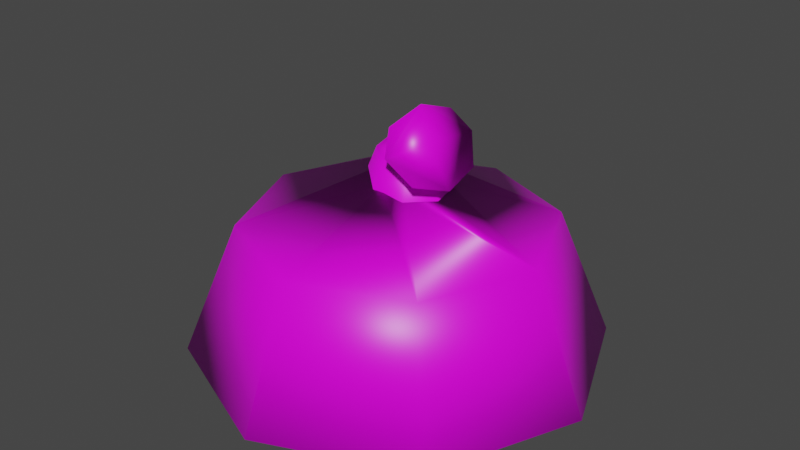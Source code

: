 # Source: LeatherBag.blend  (saved by Blender 3.0.42; exported with 4.5.12 LTS)
import bpy
from mathutils import Matrix  # noqa: F401  (used for matrix-valued properties, if any)

bpy.ops.wm.read_factory_settings(use_empty=True)
scene = bpy.context.scene
scene.name = 'Scene'

# ---- collections
col_collection = bpy.data.collections.new('Collection'); scene.collection.children.link(col_collection)

# ---- images (referenced by path relative to the original .blend; pixels are not part of the script)
import os
ASSET_DIR = os.environ.get("B2B_ASSET_DIR", "")  # directory of the original .blend (textures are referenced by path, not embedded)
HERE = os.path.dirname(os.path.abspath(__file__))  # packed textures are extracted next to this script under _unpacked/

def load_image(name, relpath, width, height, colorspace="sRGB"):
    """Load a texture the original file referenced (path relative to the .blend, or extracted next to this script)."""
    p = next((c for c in (os.path.join(HERE, relpath), os.path.join(ASSET_DIR, relpath)) if relpath and os.path.exists(c)), "")
    if p:
        img = bpy.data.images.load(p, check_existing=True)
        img.name = name
    else:  # same state as the original file: an image datablock whose file is absent (Cycles renders it pink)
        img = bpy.data.images.new(name, width, height)
        img.source = "FILE"
        img.filepath = "//" + (relpath or name)
    img.colorspace_settings.name = colorspace
    return img
img_bagtexture = load_image('BagTexture', 'BagTexture.png', 1024, 1024, 'sRGB')

# ---- materials (node trees are filled in below, after node groups)
mat_material = bpy.data.materials.new('Material')
mat_material.alpha_threshold = 0.0
mat_material.use_transparent_shadow = False
mat_material.line_color = (0.0, 0.0, 0.0, 1.0)

# ---- material node trees
mat_material.use_nodes = True; mat_material.node_tree.nodes.clear()
_N = mat_material.node_tree.nodes; _L = mat_material.node_tree.links
n0 = _N.new('ShaderNodeOutputMaterial'); n0.name = 'Material Output'; n0.location = (300, 300)
n1 = _N.new('ShaderNodeBsdfPrincipled'); n1.name = 'Principled BSDF'; n1.location = (10, 300)
n1.distribution = 'GGX'
n1.subsurface_method = 'RANDOM_WALK_SKIN'
n1.inputs[2].default_value = 0.4
n1.inputs[3].default_value = 1.45
n1.inputs[27].default_value = (0.0, 0.0, 0.0, 1.0)
n1.inputs[28].default_value = 1.0
n2 = _N.new('ShaderNodeTexImage'); n2.name = 'Image Texture'; n2.location = (-589, 103)
n2.image = img_bagtexture
_L.new(n1.outputs[0], n0.inputs[0])
_L.new(n2.outputs[0], n1.inputs[0])
n0.is_active_output = True

# ---- world
world_world = bpy.data.worlds.new('World'); scene.world = world_world
world_world.use_nodes = True; world_world.node_tree.nodes.clear()
_N = world_world.node_tree.nodes; _L = world_world.node_tree.links
n0 = _N.new('ShaderNodeOutputWorld'); n0.name = 'World Output'; n0.location = (300, 300)
n1 = _N.new('ShaderNodeBackground'); n1.name = 'Background'; n1.location = (10, 300)
n1.inputs[0].default_value = (0.05088, 0.05088, 0.05088, 1.0)
_L.new(n1.outputs[0], n0.inputs[0])
n0.is_active_output = True
world_world.color = (0.05088, 0.05088, 0.05088)
world_world.use_sun_shadow = False
world_world.sun_shadow_jitter_overblur = 0.0

# ---- meshes
me_cube = bpy.data.meshes.new('Cube')
me_cube.from_pydata([(0.086, -0.06982, -0.2103), (0.7055, -0.7024, -1.0), (-0.03357, -0.08375, -0.1814), (0.0, -1.0, -1.0), (0.1649, 0.02461, -0.2155), (1.0, 0.0, -1.0), (0.1419, -0.06564, -0.06746), (-0.1233, -0.00645, -0.1454), (-0.7055, -0.7024, -1.0), (-0.1318, 0.1144, -0.1235), (-1.0, 0.0, -1.0), (0.1564, 0.1455, -0.1936), (0.7055, 0.7024, -1.0), (0.06661, 0.2228, -0.1576), (0.0, 1.0, -1.0), (-0.05296, 0.2089, -0.1287), (-0.7055, 0.7024, -1.0), (0.5205, -0.5182, -0.3662), (0.0, -0.7378, -0.3662), (0.7378, -1.57e-09, -0.3662), (-0.5205, -0.5182, -0.3662), (-0.7378, -1.57e-09, -0.3662), (0.5205, 0.5182, -0.3662), (0.001024, 0.7378, -0.3741), (-0.5205, 0.5182, -0.3662), (-0.0826, 0.09037, -0.02074), (-0.07528, -0.01359, -0.03958), (0.001913, -0.08007, -0.07054), (0.2016, -0.1615, -0.09749), (0.1653, 0.1171, -0.08104), (-0.01476, 0.1716, -0.02521), (0.08807, 0.1836, -0.05008), (0.1726, 0.01312, -0.09988), (0.1047, -0.06809, -0.09541), (0.07893, -0.08623, -0.007838), (0.1891, 0.006764, -0.0874), (0.02155, -0.03612, 0.05898), (0.03414, 0.0431, 0.09678), (0.1926, 0.0894, -0.05543), (0.1511, 0.1345, 0.00929), (0.07222, 0.1189, 0.07101), (0.08424, -0.2017, 0.01453), (0.2918, -0.02306, -0.1356), (0.1428, 0.01305, 0.02629), (0.04727, -0.1283, 0.1251), (0.1041, 0.01213, 0.2011), (0.2985, 0.1349, -0.07448), (0.2222, 0.2203, 0.04728), (0.1441, 0.1681, 0.1481), (0.1419, -0.06564, -0.06746), (0.07893, -0.08623, -0.007838), (0.1891, 0.006764, -0.0874), (0.02155, -0.03612, 0.05898), (0.03414, 0.0431, 0.09678), (0.1926, 0.0894, -0.05543), (0.1511, 0.1345, 0.00929), (0.07222, 0.1189, 0.07101), (0.1028, -0.1062, -0.2164), (-0.049, -0.1239, -0.1919), (0.203, 0.01369, -0.223), (-0.163, -0.02575, -0.1462), (-0.1738, 0.1277, -0.1184), (0.1922, 0.1672, -0.1952), (0.0782, 0.2424, -0.1815), (-0.07362, 0.2476, -0.125), (-0.1165, 0.1005, -0.008149), (-0.1072, -0.03153, -0.03207), (-0.009209, -0.1159, -0.07138), (0.1982, 0.1344, -0.08472), (-0.03039, 0.2036, -0.01382), (0.1002, 0.2188, -0.0454), (0.2075, 0.002387, -0.1086), (0.1214, -0.1007, -0.103), (0.1028, -0.1062, -0.2164), (-0.049, -0.1239, -0.1919), (0.203, 0.01369, -0.223), (-0.163, -0.02575, -0.1462), (-0.1738, 0.1277, -0.1184), (0.1922, 0.1672, -0.1952), (0.0782, 0.2424, -0.1815), (-0.07362, 0.2476, -0.125), (0.1028, -0.1062, -0.2164), (-0.049, -0.1239, -0.1919), (0.203, 0.01369, -0.223), (-0.163, -0.02575, -0.1462), (-0.1738, 0.1277, -0.1184), (0.1922, 0.1672, -0.1952), (0.0782, 0.2424, -0.1815), (-0.07362, 0.2476, -0.125), (0.1726, 0.01312, -0.09988), (0.1047, -0.06809, -0.09541), (0.1419, -0.06564, -0.06746), (0.1891, 0.006764, -0.0874)], [], [(19, 4, 0, 17), (17, 0, 2, 18), (21, 20, 7, 9), (20, 18, 2, 7), (34, 36, 52, 50), (19, 22, 11, 4), (22, 23, 13, 11), (36, 37, 53, 52), (3, 8, 10, 16, 14, 12, 5, 1), (21, 9, 15, 24), (24, 15, 13, 23), (16, 24, 23, 14), (10, 21, 24, 16), (12, 14, 23, 22), (5, 12, 22, 19), (8, 3, 18, 20), (10, 8, 20, 21), (1, 17, 18, 3), (5, 19, 17, 1), (40, 39, 55, 56), (37, 40, 56, 53), (6, 34, 50, 49), (39, 38, 54, 55), (35, 38, 46, 42), (6, 35, 42, 28), (39, 40, 48, 47), (37, 36, 44, 45), (35, 6, 49, 51), (38, 35, 51, 54), (42, 43, 41, 28), (45, 44, 41, 43), (42, 46, 47, 43), (45, 43, 47, 48), (36, 34, 41, 44), (34, 6, 28, 41), (40, 37, 45, 48), (38, 39, 47, 46), (31, 29, 68, 70), (2, 0, 57, 58), (26, 25, 65, 66), (27, 26, 66, 67), (26, 27, 50, 52), (32, 29, 54, 51), (32, 51, 92, 89), (31, 30, 56, 55), (29, 32, 71, 68), (0, 4, 59, 57), (13, 15, 64, 63), (32, 33, 72, 71), (27, 33, 49, 50), (30, 25, 53, 56), (29, 31, 55, 54), (25, 26, 52, 53), (11, 13, 63, 62), (30, 31, 70, 69), (7, 2, 58, 60), (33, 27, 67, 72), (15, 9, 61, 64), (4, 11, 62, 59), (25, 30, 69, 65), (9, 7, 60, 61), (58, 57, 73, 74), (57, 59, 75, 73), (63, 64, 80, 79), (62, 63, 79, 78), (60, 58, 74, 76), (64, 61, 77, 80), (59, 62, 78, 75), (61, 60, 76, 77), (76, 74, 82, 84), (74, 73, 81, 82), (75, 78, 86, 83), (78, 79, 87, 86), (73, 75, 83, 81), (77, 76, 84, 85), (79, 80, 88, 87), (80, 77, 85, 88), (85, 84, 66, 65), (86, 87, 70, 68), (88, 85, 65, 69), (82, 81, 72, 67), (87, 88, 69, 70), (81, 83, 71, 72), (83, 86, 68, 71), (84, 82, 67, 66), (90, 89, 92, 91), (49, 33, 90, 91), (33, 32, 89, 90), (51, 49, 91, 92)])
me_cube.polygons.foreach_set('use_smooth', [True] * 89)
_uv = me_cube.uv_layers.new(name='UVMap')
_uv.uv.foreach_set('vector', [0.5474, 0.2869, 0.7146, 0.2204, 0.7406, 0.2459, 0.6661, 0.4036, 0.6661, 0.4036, 0.7406, 0.2459, 0.7772, 0.2459, 0.833, 0.4036, 0.9491, 0.1167, 0.9495, 0.2835, 0.8027, 0.2196, 0.8026, 0.1831, 0.9495, 0.2835, 0.833, 0.4036, 0.7772, 0.2459, 0.8027, 0.2196, 0.4379, 0.548, 0.4379, 0.548, 0.4379, 0.548, 0.4379, 0.548, 0.5474, 0.2869, 0.547, 0.1201, 0.7145, 0.1838, 0.7146, 0.2204, 0.547, 0.1201, 0.6635, 0.0, 0.74, 0.1575, 0.7145, 0.1838, 0.4379, 0.548, 0.4379, 0.548, 0.4379, 0.548, 0.4379, 0.548, 0.547, 0.3894, 0.3842, 0.548, 0.1581, 0.5475, 0.0, 0.3859, 0.0, 0.1586, 0.1628, 0.0, 0.3889, 0.0004919, 0.547, 0.1621, 0.9491, 0.1167, 0.8026, 0.1831, 0.7766, 0.1575, 0.8304, 0.0, 0.8304, 0.0, 0.7766, 0.1575, 0.74, 0.1575, 0.6635, 0.0, 0.547, 0.5683, 0.749, 0.5774, 0.7659, 0.7442, 0.5699, 0.7945, 0.5699, 0.4036, 0.7659, 0.4558, 0.749, 0.5774, 0.547, 0.5683, 0.2189, 0.7136, 0.2418, 0.548, 0.4379, 0.6002, 0.4209, 0.7224, 0.2418, 0.9386, 0.2189, 0.7136, 0.4209, 0.7224, 0.4379, 0.8883, 0.7659, 0.5692, 0.7889, 0.4036, 0.9849, 0.4558, 0.9679, 0.578, 0.7889, 0.7942, 0.7659, 0.5692, 0.9679, 0.578, 0.9849, 0.7439, 0.0, 0.7127, 0.202, 0.7218, 0.2189, 0.8886, 0.0229, 0.9389, 0.0229, 0.548, 0.2189, 0.6002, 0.202, 0.7218, 0.0, 0.7127, 0.4379, 0.548, 0.4379, 0.548, 0.4379, 0.548, 0.4379, 0.548, 0.4379, 0.548, 0.4379, 0.548, 0.4379, 0.548, 0.4379, 0.548, 0.4379, 0.548, 0.4379, 0.548, 0.4379, 0.548, 0.4379, 0.548, 0.4379, 0.548, 0.4379, 0.548, 0.4379, 0.548, 0.4379, 0.548, 0.8402, 0.8233, 0.8139, 0.8232, 0.8022, 0.7942, 0.8525, 0.7943, 0.8587, 0.8421, 0.8402, 0.8233, 0.8525, 0.7943, 0.8877, 0.8302, 0.795, 0.8417, 0.795, 0.8682, 0.7659, 0.8801, 0.7659, 0.8295, 0.8134, 0.887, 0.8397, 0.887, 0.8515, 0.9161, 0.8011, 0.916, 0.4379, 0.548, 0.4379, 0.548, 0.4379, 0.548, 0.4379, 0.548, 0.4379, 0.548, 0.4379, 0.548, 0.4379, 0.548, 0.4379, 0.548, 0.5471, 0.881, 0.6062, 0.8554, 0.6333, 0.9162, 0.5829, 0.9162, 0.6683, 0.8297, 0.6685, 0.88, 0.6333, 0.9162, 0.6062, 0.8554, 0.5471, 0.881, 0.547, 0.8307, 0.5822, 0.7945, 0.6062, 0.8554, 0.6683, 0.8297, 0.6062, 0.8554, 0.5822, 0.7945, 0.6325, 0.7945, 0.8397, 0.887, 0.8587, 0.8686, 0.8877, 0.8808, 0.8515, 0.9161, 0.8587, 0.8686, 0.8587, 0.8421, 0.8877, 0.8302, 0.8877, 0.8808, 0.795, 0.8682, 0.8134, 0.887, 0.8011, 0.916, 0.7659, 0.8801, 0.8139, 0.8232, 0.795, 0.8417, 0.7659, 0.8295, 0.8022, 0.7942, 0.47, 0.5583, 0.448, 0.5809, 0.4379, 0.5767, 0.4657, 0.548, 0.9881, 0.8691, 0.9881, 0.8323, 1.0, 0.8274, 1.0, 0.8741, 0.5239, 0.6117, 0.5238, 0.5803, 0.5341, 0.5759, 0.5342, 0.6158, 0.5019, 0.6343, 0.5239, 0.6117, 0.5342, 0.6158, 0.5063, 0.6446, 0.7056, 0.8175, 0.7088, 0.7945, 0.7427, 0.7972, 0.74, 0.8165, 0.441, 0.8593, 0.4379, 0.8281, 0.4723, 0.8271, 0.475, 0.8533, 0.4379, 0.548, 0.4379, 0.548, 0.4379, 0.548, 0.4379, 0.548, 0.6716, 0.8488, 0.6685, 0.8174, 0.7029, 0.8164, 0.7056, 0.8428, 0.448, 0.5809, 0.4481, 0.6123, 0.4379, 0.6167, 0.4379, 0.5767, 0.9881, 0.8323, 0.9625, 0.8062, 0.9675, 0.7943, 1.0, 0.8274, 0.8996, 0.8318, 0.8996, 0.8685, 0.8877, 0.8734, 0.8877, 0.8267, 0.4481, 0.6123, 0.4705, 0.6343, 0.4663, 0.6446, 0.4379, 0.6167, 0.475, 0.805, 0.5066, 0.805, 0.5041, 0.8394, 0.4776, 0.8394, 0.6685, 0.8174, 0.6716, 0.7945, 0.7056, 0.7973, 0.7029, 0.8164, 0.4379, 0.8281, 0.441, 0.805, 0.475, 0.8078, 0.4723, 0.8271, 0.7088, 0.8488, 0.7056, 0.8175, 0.74, 0.8165, 0.7427, 0.8427, 0.9259, 0.8061, 0.8996, 0.8318, 0.8877, 0.8267, 0.9211, 0.7942, 0.5014, 0.5583, 0.47, 0.5583, 0.4657, 0.548, 0.5057, 0.548, 0.9617, 0.8947, 0.9881, 0.8691, 1.0, 0.8741, 0.9666, 0.9067, 0.4705, 0.6343, 0.5019, 0.6343, 0.5063, 0.6446, 0.4663, 0.6446, 0.8996, 0.8685, 0.9252, 0.8946, 0.9202, 0.9066, 0.8877, 0.8734, 0.9625, 0.8062, 0.9259, 0.8061, 0.9211, 0.7942, 0.9675, 0.7943, 0.5238, 0.5803, 0.5014, 0.5583, 0.5057, 0.548, 0.5341, 0.5759, 0.9252, 0.8946, 0.9617, 0.8947, 0.9666, 0.9067, 0.9202, 0.9066, 0.4379, 0.548, 0.4379, 0.548, 0.4379, 0.548, 0.4379, 0.548, 0.4379, 0.548, 0.4379, 0.548, 0.4379, 0.548, 0.4379, 0.548, 0.4379, 0.548, 0.4379, 0.548, 0.4379, 0.548, 0.4379, 0.548, 0.4379, 0.548, 0.4379, 0.548, 0.4379, 0.548, 0.4379, 0.548, 0.4379, 0.548, 0.4379, 0.548, 0.4379, 0.548, 0.4379, 0.548, 0.4379, 0.548, 0.4379, 0.548, 0.4379, 0.548, 0.4379, 0.548, 0.4379, 0.548, 0.4379, 0.548, 0.4379, 0.548, 0.4379, 0.548, 0.4379, 0.548, 0.4379, 0.548, 0.4379, 0.548, 0.4379, 0.548, 0.4379, 0.548, 0.4379, 0.548, 0.4379, 0.548, 0.4379, 0.548, 0.4379, 0.548, 0.4379, 0.548, 0.4379, 0.548, 0.4379, 0.548, 0.4379, 0.548, 0.4379, 0.548, 0.4379, 0.548, 0.4379, 0.548, 0.4379, 0.548, 0.4379, 0.548, 0.4379, 0.548, 0.4379, 0.548, 0.4379, 0.548, 0.4379, 0.548, 0.4379, 0.548, 0.4379, 0.548, 0.4379, 0.548, 0.4379, 0.548, 0.4379, 0.548, 0.4379, 0.548, 0.4379, 0.548, 0.4379, 0.548, 0.4379, 0.548, 0.4379, 0.548, 0.4379, 0.548, 0.4379, 0.548, 0.4379, 0.548, 0.4379, 0.548, 0.4843, 0.805, 0.4796, 0.7588, 0.5173, 0.7582, 0.5214, 0.7979, 0.4379, 0.7588, 0.4426, 0.7248, 0.4796, 0.729, 0.4756, 0.7582, 0.4796, 0.6784, 0.4843, 0.6446, 0.5214, 0.6487, 0.5173, 0.6778, 0.4426, 0.7248, 0.4379, 0.6784, 0.4756, 0.6778, 0.4796, 0.7178, 0.4843, 0.7248, 0.4796, 0.6784, 0.5173, 0.6778, 0.5214, 0.7178, 0.4379, 0.6784, 0.4426, 0.6446, 0.4796, 0.6487, 0.4756, 0.6778, 0.4426, 0.805, 0.4379, 0.7588, 0.4756, 0.7582, 0.4796, 0.7979, 0.4796, 0.7588, 0.4843, 0.7248, 0.5214, 0.729, 0.5173, 0.7582, 0.5214, 0.6446, 0.5445, 0.6459, 0.5445, 0.6799, 0.5251, 0.6788, 0.4379, 0.548, 0.4379, 0.548, 0.4379, 0.548, 0.4379, 0.548, 0.4379, 0.548, 0.4379, 0.548, 0.4379, 0.548, 0.4379, 0.548, 0.4379, 0.548, 0.4379, 0.548, 0.4379, 0.548, 0.4379, 0.548])
me_cube.materials.append(mat_material)
me_cube.use_remesh_preserve_volume = False
me_cube.use_remesh_preserve_attributes = False
me_cube.use_mirror_vertex_groups = False
me_cube.update()

# ---- objects
ob_cube = bpy.data.objects.new('Cube', me_cube)

# ---- transforms, parenting, visibility, modifiers, constraints
ob_cube.location = (0.0004105, 1.088e-07, 0.238)
ob_cube.scale = (0.2358, 0.2358, 0.2358)
ob_cube.lock_rotations_4d = False
ob_cube.empty_display_type = 'ARROWS'
ob_cube.lineart.crease_threshold = 0.0

# ---- collection membership
col_collection.objects.link(ob_cube)

# ---- scene / render settings (as saved in the file)
scene.frame_start = 1; scene.frame_end = 250; scene.frame_set(1)
scene.render.engine = 'BLENDER_EEVEE_NEXT'
scene.cycles.sampling_pattern = 'TABULATED_SOBOL'
scene.cycles.use_light_tree = False
scene.view_settings.view_transform = 'Filmic'
bpy.context.view_layer.update()

# ---- added for rendering (the .blend has no active camera and no usable light): camera, sun
cam_auto = bpy.data.cameras.new('AutoCamera')
cam_auto.lens = 50.0
cam_auto.sensor_width = 36.0
cam_auto.clip_end = 1000.0
ob_auto_camera = bpy.data.objects.new('AutoCamera', cam_auto)
scene.collection.objects.link(ob_auto_camera)
ob_auto_camera.location = (0.670767, -0.804428, 0.680102)
ob_auto_camera.rotation_euler = (1.09748, -7.21219e-08, 0.694738)
scene.camera = ob_auto_camera
light_auto_sun = bpy.data.lights.new('AutoSun', 'SUN')
light_auto_sun.energy = 3.0
light_auto_sun.angle = 0.0523599
ob_auto_sun = bpy.data.objects.new('AutoSun', light_auto_sun)
scene.collection.objects.link(ob_auto_sun)
ob_auto_sun.rotation_euler = (0.872665, 0.174533, 0.523599)
bpy.context.view_layer.update()
